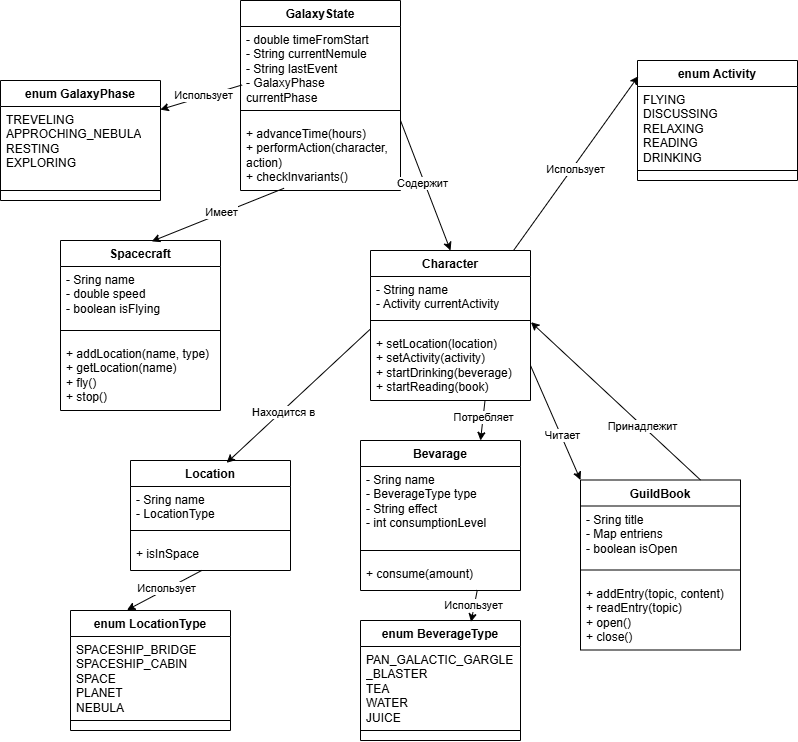

The diagram above was exported from draw.io. Its source (the exported page's mxGraphModel, read from the mxfile embedded in the PNG):
<mxGraphModel dx="1830" dy="963" grid="1" gridSize="10" guides="1" tooltips="1" connect="1" arrows="1" fold="1" page="1" pageScale="1" pageWidth="827" pageHeight="1169" math="0" shadow="0">
  <root>
    <mxCell id="0" />
    <mxCell id="1" parent="0" />
    <mxCell id="EwZkuv0Ra6RdmsR1JM5m-1" value="GalaxyState" style="swimlane;fontStyle=1;align=center;verticalAlign=top;childLayout=stackLayout;horizontal=1;startSize=26;horizontalStack=0;resizeParent=1;resizeParentMax=0;resizeLast=0;collapsible=1;marginBottom=0;whiteSpace=wrap;html=1;" vertex="1" parent="1">
      <mxGeometry x="270" y="20" width="160" height="190" as="geometry" />
    </mxCell>
    <mxCell id="EwZkuv0Ra6RdmsR1JM5m-2" value="- double timeFromStart&lt;div&gt;- String currentNemule&lt;/div&gt;&lt;div&gt;- String lastEvent&lt;/div&gt;&lt;div&gt;- GalaxyPhase currentPhase&lt;/div&gt;" style="text;strokeColor=none;fillColor=none;align=left;verticalAlign=top;spacingLeft=4;spacingRight=4;overflow=hidden;rotatable=0;points=[[0,0.5],[1,0.5]];portConstraint=eastwest;whiteSpace=wrap;html=1;" vertex="1" parent="EwZkuv0Ra6RdmsR1JM5m-1">
      <mxGeometry y="26" width="160" height="74" as="geometry" />
    </mxCell>
    <mxCell id="EwZkuv0Ra6RdmsR1JM5m-3" value="" style="line;strokeWidth=1;fillColor=none;align=left;verticalAlign=middle;spacingTop=-1;spacingLeft=3;spacingRight=3;rotatable=0;labelPosition=right;points=[];portConstraint=eastwest;strokeColor=inherit;" vertex="1" parent="EwZkuv0Ra6RdmsR1JM5m-1">
      <mxGeometry y="100" width="160" height="20" as="geometry" />
    </mxCell>
    <mxCell id="EwZkuv0Ra6RdmsR1JM5m-4" value="+ advanceTime(hours)&lt;div&gt;&lt;span style=&quot;background-color: transparent; color: light-dark(rgb(0, 0, 0), rgb(255, 255, 255));&quot;&gt;+ performAction(character, action)&lt;/span&gt;&lt;/div&gt;&lt;div&gt;&lt;span style=&quot;background-color: transparent; color: light-dark(rgb(0, 0, 0), rgb(255, 255, 255));&quot;&gt;+ checkInvariants()&amp;nbsp;&lt;/span&gt;&lt;/div&gt;" style="text;strokeColor=none;fillColor=none;align=left;verticalAlign=top;spacingLeft=4;spacingRight=4;overflow=hidden;rotatable=0;points=[[0,0.5],[1,0.5]];portConstraint=eastwest;whiteSpace=wrap;html=1;" vertex="1" parent="EwZkuv0Ra6RdmsR1JM5m-1">
      <mxGeometry y="120" width="160" height="70" as="geometry" />
    </mxCell>
    <mxCell id="EwZkuv0Ra6RdmsR1JM5m-5" value="enum GalaxyPhase" style="swimlane;fontStyle=1;align=center;verticalAlign=top;childLayout=stackLayout;horizontal=1;startSize=26;horizontalStack=0;resizeParent=1;resizeParentMax=0;resizeLast=0;collapsible=1;marginBottom=0;whiteSpace=wrap;html=1;" vertex="1" parent="1">
      <mxGeometry x="30" y="100" width="160" height="120" as="geometry" />
    </mxCell>
    <mxCell id="EwZkuv0Ra6RdmsR1JM5m-6" value="TREVELING&lt;div&gt;APPROCHING_NEBULA&lt;/div&gt;&lt;div&gt;RESTING&lt;/div&gt;&lt;div&gt;EXPLORING&lt;/div&gt;" style="text;strokeColor=none;fillColor=none;align=left;verticalAlign=top;spacingLeft=4;spacingRight=4;overflow=hidden;rotatable=0;points=[[0,0.5],[1,0.5]];portConstraint=eastwest;whiteSpace=wrap;html=1;" vertex="1" parent="EwZkuv0Ra6RdmsR1JM5m-5">
      <mxGeometry y="26" width="160" height="74" as="geometry" />
    </mxCell>
    <mxCell id="EwZkuv0Ra6RdmsR1JM5m-7" value="" style="line;strokeWidth=1;fillColor=none;align=left;verticalAlign=middle;spacingTop=-1;spacingLeft=3;spacingRight=3;rotatable=0;labelPosition=right;points=[];portConstraint=eastwest;strokeColor=inherit;" vertex="1" parent="EwZkuv0Ra6RdmsR1JM5m-5">
      <mxGeometry y="100" width="160" height="20" as="geometry" />
    </mxCell>
    <mxCell id="EwZkuv0Ra6RdmsR1JM5m-9" value="Spacecraft" style="swimlane;fontStyle=1;align=center;verticalAlign=top;childLayout=stackLayout;horizontal=1;startSize=26;horizontalStack=0;resizeParent=1;resizeParentMax=0;resizeLast=0;collapsible=1;marginBottom=0;whiteSpace=wrap;html=1;" vertex="1" parent="1">
      <mxGeometry x="90" y="260" width="160" height="170" as="geometry" />
    </mxCell>
    <mxCell id="EwZkuv0Ra6RdmsR1JM5m-10" value="- Sring name&lt;div&gt;- double speed&lt;/div&gt;&lt;div&gt;- boolean isFlying&lt;/div&gt;" style="text;strokeColor=none;fillColor=none;align=left;verticalAlign=top;spacingLeft=4;spacingRight=4;overflow=hidden;rotatable=0;points=[[0,0.5],[1,0.5]];portConstraint=eastwest;whiteSpace=wrap;html=1;" vertex="1" parent="EwZkuv0Ra6RdmsR1JM5m-9">
      <mxGeometry y="26" width="160" height="54" as="geometry" />
    </mxCell>
    <mxCell id="EwZkuv0Ra6RdmsR1JM5m-11" value="" style="line;strokeWidth=1;fillColor=none;align=left;verticalAlign=middle;spacingTop=-1;spacingLeft=3;spacingRight=3;rotatable=0;labelPosition=right;points=[];portConstraint=eastwest;strokeColor=inherit;" vertex="1" parent="EwZkuv0Ra6RdmsR1JM5m-9">
      <mxGeometry y="80" width="160" height="20" as="geometry" />
    </mxCell>
    <mxCell id="EwZkuv0Ra6RdmsR1JM5m-12" value="+ addLocation(name, type)&lt;br&gt;&lt;div&gt;+ getLocation(name)&lt;/div&gt;&lt;div&gt;+ fly()&lt;/div&gt;&lt;div&gt;&lt;span style=&quot;background-color: transparent; color: light-dark(rgb(0, 0, 0), rgb(255, 255, 255));&quot;&gt;+ stop()&amp;nbsp;&lt;/span&gt;&lt;/div&gt;" style="text;strokeColor=none;fillColor=none;align=left;verticalAlign=top;spacingLeft=4;spacingRight=4;overflow=hidden;rotatable=0;points=[[0,0.5],[1,0.5]];portConstraint=eastwest;whiteSpace=wrap;html=1;" vertex="1" parent="EwZkuv0Ra6RdmsR1JM5m-9">
      <mxGeometry y="100" width="160" height="70" as="geometry" />
    </mxCell>
    <mxCell id="EwZkuv0Ra6RdmsR1JM5m-13" value="Character" style="swimlane;fontStyle=1;align=center;verticalAlign=top;childLayout=stackLayout;horizontal=1;startSize=26;horizontalStack=0;resizeParent=1;resizeParentMax=0;resizeLast=0;collapsible=1;marginBottom=0;whiteSpace=wrap;html=1;" vertex="1" parent="1">
      <mxGeometry x="400" y="270" width="160" height="150" as="geometry" />
    </mxCell>
    <mxCell id="EwZkuv0Ra6RdmsR1JM5m-14" value="- String name&lt;div&gt;- Activity currentActivity&lt;/div&gt;" style="text;strokeColor=none;fillColor=none;align=left;verticalAlign=top;spacingLeft=4;spacingRight=4;overflow=hidden;rotatable=0;points=[[0,0.5],[1,0.5]];portConstraint=eastwest;whiteSpace=wrap;html=1;" vertex="1" parent="EwZkuv0Ra6RdmsR1JM5m-13">
      <mxGeometry y="26" width="160" height="34" as="geometry" />
    </mxCell>
    <mxCell id="EwZkuv0Ra6RdmsR1JM5m-15" value="" style="line;strokeWidth=1;fillColor=none;align=left;verticalAlign=middle;spacingTop=-1;spacingLeft=3;spacingRight=3;rotatable=0;labelPosition=right;points=[];portConstraint=eastwest;strokeColor=inherit;" vertex="1" parent="EwZkuv0Ra6RdmsR1JM5m-13">
      <mxGeometry y="60" width="160" height="20" as="geometry" />
    </mxCell>
    <mxCell id="EwZkuv0Ra6RdmsR1JM5m-16" value="+ setLocation(location)&lt;div&gt;&lt;span style=&quot;background-color: transparent; color: light-dark(rgb(0, 0, 0), rgb(255, 255, 255));&quot;&gt;+ setActivity(activity)&lt;/span&gt;&lt;/div&gt;&lt;div&gt;&lt;span style=&quot;background-color: transparent; color: light-dark(rgb(0, 0, 0), rgb(255, 255, 255));&quot;&gt;+ startDrinking(beverage)&lt;/span&gt;&lt;/div&gt;&lt;div&gt;&lt;span style=&quot;background-color: transparent; color: light-dark(rgb(0, 0, 0), rgb(255, 255, 255));&quot;&gt;+ startReading(book)&lt;/span&gt;&lt;/div&gt;" style="text;strokeColor=none;fillColor=none;align=left;verticalAlign=top;spacingLeft=4;spacingRight=4;overflow=hidden;rotatable=0;points=[[0,0.5],[1,0.5]];portConstraint=eastwest;whiteSpace=wrap;html=1;" vertex="1" parent="EwZkuv0Ra6RdmsR1JM5m-13">
      <mxGeometry y="80" width="160" height="70" as="geometry" />
    </mxCell>
    <mxCell id="EwZkuv0Ra6RdmsR1JM5m-17" value="enum Activity" style="swimlane;fontStyle=1;align=center;verticalAlign=top;childLayout=stackLayout;horizontal=1;startSize=26;horizontalStack=0;resizeParent=1;resizeParentMax=0;resizeLast=0;collapsible=1;marginBottom=0;whiteSpace=wrap;html=1;" vertex="1" parent="1">
      <mxGeometry x="667" y="80" width="160" height="120" as="geometry" />
    </mxCell>
    <mxCell id="EwZkuv0Ra6RdmsR1JM5m-18" value="FLYING&lt;br&gt;&lt;div&gt;DISCUSSING&lt;/div&gt;&lt;div&gt;RELAXING&lt;/div&gt;&lt;div&gt;READING&lt;/div&gt;&lt;div&gt;DRINKING&lt;/div&gt;" style="text;strokeColor=none;fillColor=none;align=left;verticalAlign=top;spacingLeft=4;spacingRight=4;overflow=hidden;rotatable=0;points=[[0,0.5],[1,0.5]];portConstraint=eastwest;whiteSpace=wrap;html=1;" vertex="1" parent="EwZkuv0Ra6RdmsR1JM5m-17">
      <mxGeometry y="26" width="160" height="74" as="geometry" />
    </mxCell>
    <mxCell id="EwZkuv0Ra6RdmsR1JM5m-19" value="" style="line;strokeWidth=1;fillColor=none;align=left;verticalAlign=middle;spacingTop=-1;spacingLeft=3;spacingRight=3;rotatable=0;labelPosition=right;points=[];portConstraint=eastwest;strokeColor=inherit;" vertex="1" parent="EwZkuv0Ra6RdmsR1JM5m-17">
      <mxGeometry y="100" width="160" height="20" as="geometry" />
    </mxCell>
    <mxCell id="EwZkuv0Ra6RdmsR1JM5m-20" value="Location" style="swimlane;fontStyle=1;align=center;verticalAlign=top;childLayout=stackLayout;horizontal=1;startSize=26;horizontalStack=0;resizeParent=1;resizeParentMax=0;resizeLast=0;collapsible=1;marginBottom=0;whiteSpace=wrap;html=1;" vertex="1" parent="1">
      <mxGeometry x="160" y="480" width="160" height="110" as="geometry" />
    </mxCell>
    <mxCell id="EwZkuv0Ra6RdmsR1JM5m-21" value="- Sring name&lt;div&gt;- LocationType&lt;/div&gt;&lt;div&gt;&lt;br&gt;&lt;/div&gt;" style="text;strokeColor=none;fillColor=none;align=left;verticalAlign=top;spacingLeft=4;spacingRight=4;overflow=hidden;rotatable=0;points=[[0,0.5],[1,0.5]];portConstraint=eastwest;whiteSpace=wrap;html=1;" vertex="1" parent="EwZkuv0Ra6RdmsR1JM5m-20">
      <mxGeometry y="26" width="160" height="34" as="geometry" />
    </mxCell>
    <mxCell id="EwZkuv0Ra6RdmsR1JM5m-22" value="" style="line;strokeWidth=1;fillColor=none;align=left;verticalAlign=middle;spacingTop=-1;spacingLeft=3;spacingRight=3;rotatable=0;labelPosition=right;points=[];portConstraint=eastwest;strokeColor=inherit;" vertex="1" parent="EwZkuv0Ra6RdmsR1JM5m-20">
      <mxGeometry y="60" width="160" height="20" as="geometry" />
    </mxCell>
    <mxCell id="EwZkuv0Ra6RdmsR1JM5m-23" value="+ isInSpace" style="text;strokeColor=none;fillColor=none;align=left;verticalAlign=top;spacingLeft=4;spacingRight=4;overflow=hidden;rotatable=0;points=[[0,0.5],[1,0.5]];portConstraint=eastwest;whiteSpace=wrap;html=1;" vertex="1" parent="EwZkuv0Ra6RdmsR1JM5m-20">
      <mxGeometry y="80" width="160" height="30" as="geometry" />
    </mxCell>
    <mxCell id="EwZkuv0Ra6RdmsR1JM5m-24" value="Bevarage" style="swimlane;fontStyle=1;align=center;verticalAlign=top;childLayout=stackLayout;horizontal=1;startSize=26;horizontalStack=0;resizeParent=1;resizeParentMax=0;resizeLast=0;collapsible=1;marginBottom=0;whiteSpace=wrap;html=1;" vertex="1" parent="1">
      <mxGeometry x="390" y="460" width="160" height="150" as="geometry" />
    </mxCell>
    <mxCell id="EwZkuv0Ra6RdmsR1JM5m-25" value="- Sring name&lt;div&gt;- BeverageType type&lt;/div&gt;&lt;div&gt;- String effect&lt;/div&gt;&lt;div&gt;- int consumptionLevel&lt;/div&gt;" style="text;strokeColor=none;fillColor=none;align=left;verticalAlign=top;spacingLeft=4;spacingRight=4;overflow=hidden;rotatable=0;points=[[0,0.5],[1,0.5]];portConstraint=eastwest;whiteSpace=wrap;html=1;" vertex="1" parent="EwZkuv0Ra6RdmsR1JM5m-24">
      <mxGeometry y="26" width="160" height="74" as="geometry" />
    </mxCell>
    <mxCell id="EwZkuv0Ra6RdmsR1JM5m-26" value="" style="line;strokeWidth=1;fillColor=none;align=left;verticalAlign=middle;spacingTop=-1;spacingLeft=3;spacingRight=3;rotatable=0;labelPosition=right;points=[];portConstraint=eastwest;strokeColor=inherit;" vertex="1" parent="EwZkuv0Ra6RdmsR1JM5m-24">
      <mxGeometry y="100" width="160" height="20" as="geometry" />
    </mxCell>
    <mxCell id="EwZkuv0Ra6RdmsR1JM5m-27" value="+ consume(amount)&lt;br&gt;&lt;div&gt;&lt;br&gt;&lt;/div&gt;" style="text;strokeColor=none;fillColor=none;align=left;verticalAlign=top;spacingLeft=4;spacingRight=4;overflow=hidden;rotatable=0;points=[[0,0.5],[1,0.5]];portConstraint=eastwest;whiteSpace=wrap;html=1;" vertex="1" parent="EwZkuv0Ra6RdmsR1JM5m-24">
      <mxGeometry y="120" width="160" height="30" as="geometry" />
    </mxCell>
    <mxCell id="EwZkuv0Ra6RdmsR1JM5m-28" value="GuildBook" style="swimlane;fontStyle=1;align=center;verticalAlign=top;childLayout=stackLayout;horizontal=1;startSize=26;horizontalStack=0;resizeParent=1;resizeParentMax=0;resizeLast=0;collapsible=1;marginBottom=0;whiteSpace=wrap;html=1;" vertex="1" parent="1">
      <mxGeometry x="610" y="499.5" width="160" height="170" as="geometry" />
    </mxCell>
    <mxCell id="EwZkuv0Ra6RdmsR1JM5m-29" value="- Sring title&lt;div&gt;- Map entriens&lt;/div&gt;&lt;div&gt;- boolean isOpen&lt;/div&gt;" style="text;strokeColor=none;fillColor=none;align=left;verticalAlign=top;spacingLeft=4;spacingRight=4;overflow=hidden;rotatable=0;points=[[0,0.5],[1,0.5]];portConstraint=eastwest;whiteSpace=wrap;html=1;" vertex="1" parent="EwZkuv0Ra6RdmsR1JM5m-28">
      <mxGeometry y="26" width="160" height="54" as="geometry" />
    </mxCell>
    <mxCell id="EwZkuv0Ra6RdmsR1JM5m-30" value="" style="line;strokeWidth=1;fillColor=none;align=left;verticalAlign=middle;spacingTop=-1;spacingLeft=3;spacingRight=3;rotatable=0;labelPosition=right;points=[];portConstraint=eastwest;strokeColor=inherit;" vertex="1" parent="EwZkuv0Ra6RdmsR1JM5m-28">
      <mxGeometry y="80" width="160" height="20" as="geometry" />
    </mxCell>
    <mxCell id="EwZkuv0Ra6RdmsR1JM5m-31" value="+ addEntry(topic, content)&lt;br&gt;&lt;div&gt;+ readEntry(topic)&lt;/div&gt;&lt;div&gt;+ open()&lt;/div&gt;&lt;div&gt;&lt;span style=&quot;background-color: transparent; color: light-dark(rgb(0, 0, 0), rgb(255, 255, 255));&quot;&gt;+ close()&amp;nbsp;&lt;/span&gt;&lt;/div&gt;" style="text;strokeColor=none;fillColor=none;align=left;verticalAlign=top;spacingLeft=4;spacingRight=4;overflow=hidden;rotatable=0;points=[[0,0.5],[1,0.5]];portConstraint=eastwest;whiteSpace=wrap;html=1;" vertex="1" parent="EwZkuv0Ra6RdmsR1JM5m-28">
      <mxGeometry y="100" width="160" height="70" as="geometry" />
    </mxCell>
    <mxCell id="EwZkuv0Ra6RdmsR1JM5m-32" value="enum LocationType" style="swimlane;fontStyle=1;align=center;verticalAlign=top;childLayout=stackLayout;horizontal=1;startSize=26;horizontalStack=0;resizeParent=1;resizeParentMax=0;resizeLast=0;collapsible=1;marginBottom=0;whiteSpace=wrap;html=1;" vertex="1" parent="1">
      <mxGeometry x="100" y="630" width="160" height="120" as="geometry" />
    </mxCell>
    <mxCell id="EwZkuv0Ra6RdmsR1JM5m-33" value="SPACESHIP_BRIDGE&lt;div&gt;SPACESHIP_CABIN&lt;/div&gt;&lt;div&gt;SPACE&lt;/div&gt;&lt;div&gt;PLANET&lt;/div&gt;&lt;div&gt;NEBULA&lt;/div&gt;" style="text;strokeColor=none;fillColor=none;align=left;verticalAlign=top;spacingLeft=4;spacingRight=4;overflow=hidden;rotatable=0;points=[[0,0.5],[1,0.5]];portConstraint=eastwest;whiteSpace=wrap;html=1;" vertex="1" parent="EwZkuv0Ra6RdmsR1JM5m-32">
      <mxGeometry y="26" width="160" height="74" as="geometry" />
    </mxCell>
    <mxCell id="EwZkuv0Ra6RdmsR1JM5m-34" value="" style="line;strokeWidth=1;fillColor=none;align=left;verticalAlign=middle;spacingTop=-1;spacingLeft=3;spacingRight=3;rotatable=0;labelPosition=right;points=[];portConstraint=eastwest;strokeColor=inherit;" vertex="1" parent="EwZkuv0Ra6RdmsR1JM5m-32">
      <mxGeometry y="100" width="160" height="20" as="geometry" />
    </mxCell>
    <mxCell id="EwZkuv0Ra6RdmsR1JM5m-35" value="enum BeverageType" style="swimlane;fontStyle=1;align=center;verticalAlign=top;childLayout=stackLayout;horizontal=1;startSize=26;horizontalStack=0;resizeParent=1;resizeParentMax=0;resizeLast=0;collapsible=1;marginBottom=0;whiteSpace=wrap;html=1;" vertex="1" parent="1">
      <mxGeometry x="390" y="640" width="160" height="120" as="geometry" />
    </mxCell>
    <mxCell id="EwZkuv0Ra6RdmsR1JM5m-36" value="PAN_GALACTIC_GARGLE&lt;div&gt;_BLASTER&lt;div&gt;TEA&lt;/div&gt;&lt;div&gt;WATER&lt;/div&gt;&lt;div&gt;JUICE&lt;/div&gt;&lt;/div&gt;" style="text;strokeColor=none;fillColor=none;align=left;verticalAlign=top;spacingLeft=4;spacingRight=4;overflow=hidden;rotatable=0;points=[[0,0.5],[1,0.5]];portConstraint=eastwest;whiteSpace=wrap;html=1;" vertex="1" parent="EwZkuv0Ra6RdmsR1JM5m-35">
      <mxGeometry y="26" width="160" height="74" as="geometry" />
    </mxCell>
    <mxCell id="EwZkuv0Ra6RdmsR1JM5m-37" value="" style="line;strokeWidth=1;fillColor=none;align=left;verticalAlign=middle;spacingTop=-1;spacingLeft=3;spacingRight=3;rotatable=0;labelPosition=right;points=[];portConstraint=eastwest;strokeColor=inherit;" vertex="1" parent="EwZkuv0Ra6RdmsR1JM5m-35">
      <mxGeometry y="100" width="160" height="20" as="geometry" />
    </mxCell>
    <mxCell id="EwZkuv0Ra6RdmsR1JM5m-38" value="" style="endArrow=classic;html=1;rounded=0;exitX=1;exitY=0.5;exitDx=0;exitDy=0;entryX=0;entryY=0;entryDx=0;entryDy=0;" edge="1" parent="1" source="EwZkuv0Ra6RdmsR1JM5m-16" target="EwZkuv0Ra6RdmsR1JM5m-28">
      <mxGeometry width="50" height="50" relative="1" as="geometry">
        <mxPoint x="670" y="420" as="sourcePoint" />
        <mxPoint x="720" y="370" as="targetPoint" />
      </mxGeometry>
    </mxCell>
    <mxCell id="EwZkuv0Ra6RdmsR1JM5m-41" value="Читает" style="edgeLabel;html=1;align=center;verticalAlign=middle;resizable=0;points=[];" vertex="1" connectable="0" parent="EwZkuv0Ra6RdmsR1JM5m-38">
      <mxGeometry x="0.2187" y="1" relative="1" as="geometry">
        <mxPoint as="offset" />
      </mxGeometry>
    </mxCell>
    <mxCell id="EwZkuv0Ra6RdmsR1JM5m-39" value="" style="endArrow=classic;html=1;rounded=0;exitX=0.75;exitY=0;exitDx=0;exitDy=0;entryX=1.003;entryY=0.583;entryDx=0;entryDy=0;entryPerimeter=0;" edge="1" parent="1" source="EwZkuv0Ra6RdmsR1JM5m-28" target="EwZkuv0Ra6RdmsR1JM5m-15">
      <mxGeometry width="50" height="50" relative="1" as="geometry">
        <mxPoint x="700" y="430" as="sourcePoint" />
        <mxPoint x="750" y="380" as="targetPoint" />
      </mxGeometry>
    </mxCell>
    <mxCell id="EwZkuv0Ra6RdmsR1JM5m-40" value="Принадлежит" style="edgeLabel;html=1;align=center;verticalAlign=middle;resizable=0;points=[];" vertex="1" connectable="0" parent="EwZkuv0Ra6RdmsR1JM5m-39">
      <mxGeometry x="-0.3065" relative="1" as="geometry">
        <mxPoint as="offset" />
      </mxGeometry>
    </mxCell>
    <mxCell id="EwZkuv0Ra6RdmsR1JM5m-42" value="" style="endArrow=classic;html=1;rounded=0;exitX=0.716;exitY=0.994;exitDx=0;exitDy=0;exitPerimeter=0;entryX=0.75;entryY=0;entryDx=0;entryDy=0;" edge="1" parent="1" source="EwZkuv0Ra6RdmsR1JM5m-16" target="EwZkuv0Ra6RdmsR1JM5m-24">
      <mxGeometry width="50" height="50" relative="1" as="geometry">
        <mxPoint x="320" y="490" as="sourcePoint" />
        <mxPoint x="370" y="440" as="targetPoint" />
      </mxGeometry>
    </mxCell>
    <mxCell id="EwZkuv0Ra6RdmsR1JM5m-43" value="Потребляет" style="edgeLabel;html=1;align=center;verticalAlign=middle;resizable=0;points=[];" vertex="1" connectable="0" parent="EwZkuv0Ra6RdmsR1JM5m-42">
      <mxGeometry x="-0.1327" relative="1" as="geometry">
        <mxPoint as="offset" />
      </mxGeometry>
    </mxCell>
    <mxCell id="EwZkuv0Ra6RdmsR1JM5m-44" value="" style="endArrow=classic;html=1;rounded=0;exitX=0.73;exitY=0.983;exitDx=0;exitDy=0;exitPerimeter=0;entryX=0.691;entryY=0.012;entryDx=0;entryDy=0;entryPerimeter=0;" edge="1" parent="1" source="EwZkuv0Ra6RdmsR1JM5m-27" target="EwZkuv0Ra6RdmsR1JM5m-35">
      <mxGeometry width="50" height="50" relative="1" as="geometry">
        <mxPoint x="340" y="630" as="sourcePoint" />
        <mxPoint x="390" y="580" as="targetPoint" />
      </mxGeometry>
    </mxCell>
    <mxCell id="EwZkuv0Ra6RdmsR1JM5m-45" value="Использует" style="edgeLabel;html=1;align=center;verticalAlign=middle;resizable=0;points=[];" vertex="1" connectable="0" parent="EwZkuv0Ra6RdmsR1JM5m-44">
      <mxGeometry x="-0.0572" y="-2" relative="1" as="geometry">
        <mxPoint as="offset" />
      </mxGeometry>
    </mxCell>
    <mxCell id="EwZkuv0Ra6RdmsR1JM5m-46" value="" style="endArrow=classic;html=1;rounded=0;exitX=0.446;exitY=0.997;exitDx=0;exitDy=0;exitPerimeter=0;entryX=0.353;entryY=-0.004;entryDx=0;entryDy=0;entryPerimeter=0;" edge="1" parent="1" source="EwZkuv0Ra6RdmsR1JM5m-23" target="EwZkuv0Ra6RdmsR1JM5m-32">
      <mxGeometry width="50" height="50" relative="1" as="geometry">
        <mxPoint x="326" y="640" as="sourcePoint" />
        <mxPoint x="320" y="672" as="targetPoint" />
      </mxGeometry>
    </mxCell>
    <mxCell id="EwZkuv0Ra6RdmsR1JM5m-47" value="Использует" style="edgeLabel;html=1;align=center;verticalAlign=middle;resizable=0;points=[];" vertex="1" connectable="0" parent="EwZkuv0Ra6RdmsR1JM5m-46">
      <mxGeometry x="-0.0572" y="-2" relative="1" as="geometry">
        <mxPoint as="offset" />
      </mxGeometry>
    </mxCell>
    <mxCell id="EwZkuv0Ra6RdmsR1JM5m-48" value="" style="endArrow=classic;html=1;rounded=0;exitX=0.896;exitY=-0.003;exitDx=0;exitDy=0;exitPerimeter=0;entryX=0.005;entryY=0.131;entryDx=0;entryDy=0;entryPerimeter=0;" edge="1" parent="1" source="EwZkuv0Ra6RdmsR1JM5m-13" target="EwZkuv0Ra6RdmsR1JM5m-17">
      <mxGeometry width="50" height="50" relative="1" as="geometry">
        <mxPoint x="686" y="350" as="sourcePoint" />
        <mxPoint x="680" y="382" as="targetPoint" />
      </mxGeometry>
    </mxCell>
    <mxCell id="EwZkuv0Ra6RdmsR1JM5m-49" value="Использует" style="edgeLabel;html=1;align=center;verticalAlign=middle;resizable=0;points=[];" vertex="1" connectable="0" parent="EwZkuv0Ra6RdmsR1JM5m-48">
      <mxGeometry x="-0.0572" y="-2" relative="1" as="geometry">
        <mxPoint as="offset" />
      </mxGeometry>
    </mxCell>
    <mxCell id="EwZkuv0Ra6RdmsR1JM5m-50" value="" style="endArrow=classic;html=1;rounded=0;exitX=0.272;exitY=0.968;exitDx=0;exitDy=0;exitPerimeter=0;entryX=0.57;entryY=0.005;entryDx=0;entryDy=0;entryPerimeter=0;" edge="1" parent="1" source="EwZkuv0Ra6RdmsR1JM5m-4" target="EwZkuv0Ra6RdmsR1JM5m-9">
      <mxGeometry width="50" height="50" relative="1" as="geometry">
        <mxPoint x="306" y="260" as="sourcePoint" />
        <mxPoint x="300" y="292" as="targetPoint" />
      </mxGeometry>
    </mxCell>
    <mxCell id="EwZkuv0Ra6RdmsR1JM5m-51" value="Имеет" style="edgeLabel;html=1;align=center;verticalAlign=middle;resizable=0;points=[];" vertex="1" connectable="0" parent="EwZkuv0Ra6RdmsR1JM5m-50">
      <mxGeometry x="-0.0572" y="-2" relative="1" as="geometry">
        <mxPoint as="offset" />
      </mxGeometry>
    </mxCell>
    <mxCell id="EwZkuv0Ra6RdmsR1JM5m-52" value="" style="endArrow=classic;html=1;rounded=0;entryX=0.5;entryY=0;entryDx=0;entryDy=0;" edge="1" parent="1" target="EwZkuv0Ra6RdmsR1JM5m-13">
      <mxGeometry width="50" height="50" relative="1" as="geometry">
        <mxPoint x="430" y="140" as="sourcePoint" />
        <mxPoint x="460" y="193" as="targetPoint" />
      </mxGeometry>
    </mxCell>
    <mxCell id="EwZkuv0Ra6RdmsR1JM5m-53" value="Содержит" style="edgeLabel;html=1;align=center;verticalAlign=middle;resizable=0;points=[];" vertex="1" connectable="0" parent="EwZkuv0Ra6RdmsR1JM5m-52">
      <mxGeometry x="-0.0572" y="-2" relative="1" as="geometry">
        <mxPoint as="offset" />
      </mxGeometry>
    </mxCell>
    <mxCell id="EwZkuv0Ra6RdmsR1JM5m-56" value="" style="endArrow=classic;html=1;rounded=0;entryX=0.999;entryY=0.042;entryDx=0;entryDy=0;entryPerimeter=0;exitX=0.01;exitY=0.79;exitDx=0;exitDy=0;exitPerimeter=0;" edge="1" parent="1" source="EwZkuv0Ra6RdmsR1JM5m-2" target="EwZkuv0Ra6RdmsR1JM5m-6">
      <mxGeometry width="50" height="50" relative="1" as="geometry">
        <mxPoint x="210" y="90" as="sourcePoint" />
        <mxPoint x="405" y="310" as="targetPoint" />
      </mxGeometry>
    </mxCell>
    <mxCell id="EwZkuv0Ra6RdmsR1JM5m-57" value="Использует" style="edgeLabel;html=1;align=center;verticalAlign=middle;resizable=0;points=[];" vertex="1" connectable="0" parent="EwZkuv0Ra6RdmsR1JM5m-56">
      <mxGeometry x="-0.0572" y="-2" relative="1" as="geometry">
        <mxPoint as="offset" />
      </mxGeometry>
    </mxCell>
    <mxCell id="EwZkuv0Ra6RdmsR1JM5m-58" value="" style="endArrow=classic;html=1;rounded=0;exitX=-0.002;exitY=-0.018;exitDx=0;exitDy=0;entryX=0.601;entryY=0.021;entryDx=0;entryDy=0;exitPerimeter=0;entryPerimeter=0;" edge="1" parent="1" source="EwZkuv0Ra6RdmsR1JM5m-16" target="EwZkuv0Ra6RdmsR1JM5m-20">
      <mxGeometry width="50" height="50" relative="1" as="geometry">
        <mxPoint x="340" y="420" as="sourcePoint" />
        <mxPoint x="390" y="535" as="targetPoint" />
      </mxGeometry>
    </mxCell>
    <mxCell id="EwZkuv0Ra6RdmsR1JM5m-59" value="Находится в" style="edgeLabel;html=1;align=center;verticalAlign=middle;resizable=0;points=[];" vertex="1" connectable="0" parent="EwZkuv0Ra6RdmsR1JM5m-58">
      <mxGeometry x="0.2187" y="1" relative="1" as="geometry">
        <mxPoint as="offset" />
      </mxGeometry>
    </mxCell>
  </root>
</mxGraphModel>